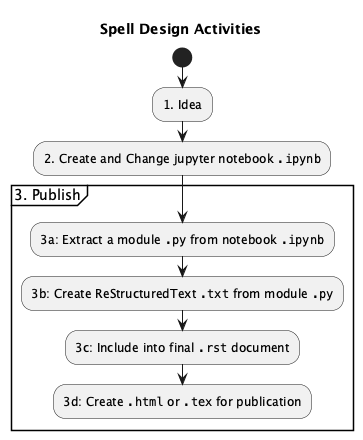

The diagram above was rendered by PlantUML. Its source (embedded in the PNG):
@startuml
'https://plantuml.com/activity-diagram-beta

title Spell Design Activities

start;
:1. Idea;
:2. Create and Change jupyter notebook "".ipynb"";
partition "3. Publish" {
:3a: Extract a module "".py"" from notebook "".ipynb"";
:3b: Create ReStructuredText "".txt"" from module "".py"";
:3c: Include into final "".rst"" document;
:3d: Create "".html"" or "".tex"" for publication;
}
@enduml